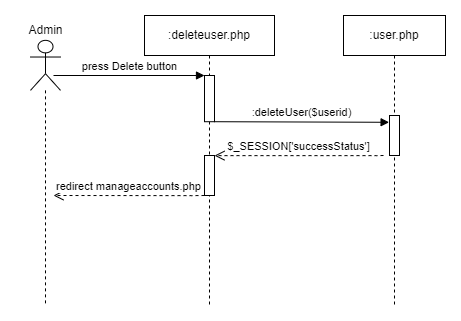

The diagram above was exported from draw.io. Its source (the exported page's mxGraphModel, read from the mxfile embedded in the PNG):
<mxGraphModel dx="1276" dy="614" grid="1" gridSize="10" guides="1" tooltips="1" connect="1" arrows="1" fold="1" page="1" pageScale="1" pageWidth="1169" pageHeight="827" math="0" shadow="0">
  <root>
    <mxCell id="0" />
    <mxCell id="1" parent="0" />
    <mxCell id="2" value=":user.php" style="shape=umlLifeline;perimeter=lifelinePerimeter;whiteSpace=wrap;html=1;container=0;collapsible=0;recursiveResize=0;outlineConnect=0;" vertex="1" parent="1">
      <mxGeometry x="630" y="190" width="102" height="290.00000000000006" as="geometry" />
    </mxCell>
    <mxCell id="3" value="$_SESSION['successStatus']" style="html=1;verticalAlign=bottom;endArrow=open;dashed=1;endSize=8;rounded=0;elbow=vertical;" edge="1" target="14" parent="1">
      <mxGeometry x="0.0035" relative="1" as="geometry">
        <mxPoint x="670" y="330" as="sourcePoint" />
        <mxPoint x="264" y="140" as="targetPoint" />
        <mxPoint as="offset" />
        <Array as="points">
          <mxPoint x="663" y="330.13344827586207" />
        </Array>
      </mxGeometry>
    </mxCell>
    <mxCell id="4" value="" style="html=1;points=[];perimeter=orthogonalPerimeter;container=0;" vertex="1" parent="1">
      <mxGeometry x="676" y="289.99999999999994" width="10" height="40" as="geometry" />
    </mxCell>
    <mxCell id="5" value=":deleteUser($userid)" style="html=1;verticalAlign=bottom;endArrow=block;rounded=0;exitX=0.86;exitY=0.995;exitDx=0;exitDy=0;exitPerimeter=0;entryX=-0.04;entryY=0.144;entryDx=0;entryDy=0;entryPerimeter=0;" edge="1" parent="1">
      <mxGeometry width="80" relative="1" as="geometry">
        <mxPoint x="501" y="296.2068965517242" as="sourcePoint" />
        <mxPoint x="675.5999999999999" y="296.78999999999996" as="targetPoint" />
      </mxGeometry>
    </mxCell>
    <mxCell id="6" value="press Delete button" style="html=1;verticalAlign=bottom;endArrow=block;rounded=0;elbow=vertical;entryX=-0.1;entryY=0.007;entryDx=0;entryDy=0;entryPerimeter=0;" edge="1" parent="1">
      <mxGeometry width="80" relative="1" as="geometry">
        <mxPoint x="340" y="250" as="sourcePoint" />
        <mxPoint x="491" y="250.00241379310341" as="targetPoint" />
        <mxPoint as="offset" />
      </mxGeometry>
    </mxCell>
    <mxCell id="7" value="" style="group" vertex="1" connectable="0" parent="1">
      <mxGeometry x="302" y="190" width="60" height="290.00000000000006" as="geometry" />
    </mxCell>
    <mxCell id="8" value="" style="shape=umlLifeline;participant=umlActor;perimeter=lifelinePerimeter;whiteSpace=wrap;html=1;container=0;collapsible=0;recursiveResize=0;verticalAlign=top;spacingTop=36;outlineConnect=0;fontFamily=Helvetica;fontSize=12;fontColor=default;align=center;strokeColor=default;fillColor=default;size=50;" vertex="1" parent="7">
      <mxGeometry x="15" y="24.857142857142858" width="30" height="265.1428571428572" as="geometry" />
    </mxCell>
    <mxCell id="9" value="Admin" style="text;html=1;align=center;verticalAlign=middle;resizable=0;points=[];autosize=1;strokeColor=none;fillColor=none;container=0;" vertex="1" parent="7">
      <mxGeometry width="60" height="30" as="geometry" />
    </mxCell>
    <mxCell id="10" value="" style="group" vertex="1" connectable="0" parent="1">
      <mxGeometry x="431" y="190" width="130" height="290.00000000000006" as="geometry" />
    </mxCell>
    <mxCell id="11" value=":deleteuser.php" style="shape=umlLifeline;perimeter=lifelinePerimeter;whiteSpace=wrap;html=1;container=0;collapsible=0;recursiveResize=0;outlineConnect=0;" vertex="1" parent="10">
      <mxGeometry width="130" height="290.00000000000006" as="geometry" />
    </mxCell>
    <mxCell id="12" value="" style="group" vertex="1" connectable="0" parent="10">
      <mxGeometry x="60" y="60" width="56" height="46.20999999999998" as="geometry" />
    </mxCell>
    <mxCell id="13" value="" style="html=1;points=[];perimeter=orthogonalPerimeter;container=0;" vertex="1" parent="12">
      <mxGeometry width="10" height="46.209999999999994" as="geometry" />
    </mxCell>
    <mxCell id="14" value="" style="html=1;points=[];perimeter=orthogonalPerimeter;container=0;" vertex="1" parent="10">
      <mxGeometry x="60" y="140" width="10" height="40" as="geometry" />
    </mxCell>
    <mxCell id="15" value="redirect manageaccounts.php" style="html=1;verticalAlign=bottom;endArrow=open;dashed=1;endSize=8;rounded=0;elbow=vertical;" edge="1" parent="1">
      <mxGeometry x="0.0035" relative="1" as="geometry">
        <mxPoint x="491" y="370" as="sourcePoint" />
        <mxPoint x="340" y="370" as="targetPoint" />
        <mxPoint as="offset" />
        <Array as="points">
          <mxPoint x="478" y="370.13344827586207" />
        </Array>
      </mxGeometry>
    </mxCell>
  </root>
</mxGraphModel>